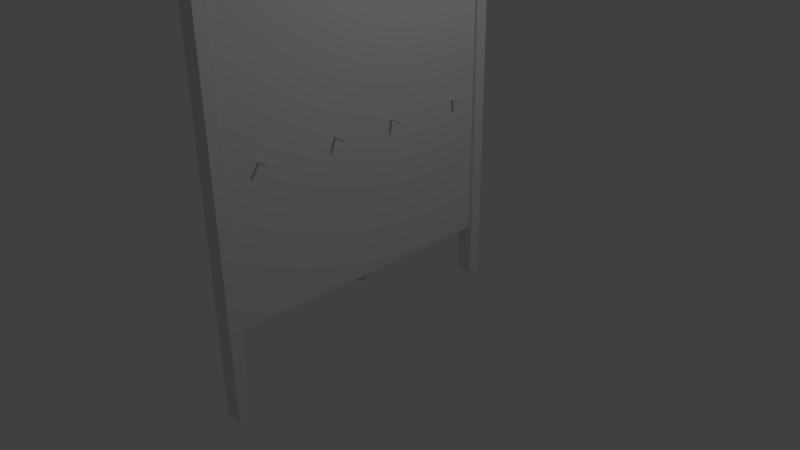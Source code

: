# Source: porte.blend  (saved by Blender 2.73.0; exported with 4.5.12 LTS)
import bpy
from mathutils import Matrix  # noqa: F401  (used for matrix-valued properties, if any)

bpy.ops.wm.read_factory_settings(use_empty=True)
scene = bpy.context.scene
scene.name = 'Scene'

# ---- collections
col_collection_1 = bpy.data.collections.new('Collection 1'); scene.collection.children.link(col_collection_1)

# ---- materials (node trees are filled in below, after node groups)
mat_poignee = bpy.data.materials.new('Poignee')
mat_poignee.alpha_threshold = 0.0
mat_poignee.use_transparent_shadow = False
mat_poignee.roughness = 0.5
mat_encadrement = bpy.data.materials.new('Encadrement')
mat_encadrement.alpha_threshold = 0.0
mat_encadrement.use_transparent_shadow = False
mat_encadrement.roughness = 0.5
mat_porte = bpy.data.materials.new('Porte')
mat_porte.alpha_threshold = 0.0
mat_porte.use_transparent_shadow = False
mat_porte.roughness = 0.5
mat_porte.line_color = (0.0, 0.0, 0.0, 1.0)

# ---- material node trees

# ---- world
world_world = bpy.data.worlds.new('World'); scene.world = world_world
world_world.color = (0.05088, 0.05088, 0.05088)
world_world.use_sun_shadow = False
world_world.sun_shadow_jitter_overblur = 0.0
world_world.cycles.sampling_method = 'MANUAL'
world_world.cycles.sample_map_resolution = 256

# ---- cameras
cam_camera = bpy.data.cameras.new('Camera')
cam_camera.clip_end = 100.0
cam_camera.lens = 35.0
cam_camera.sensor_width = 32.0
cam_camera.sensor_height = 18.0
cam_camera.ortho_scale = 7.314
cam_camera.dof.focus_distance = 0.0
cam_camera.dof.aperture_fstop = 128.0

# ---- lights
light_lamp = bpy.data.lights.new('Lamp', 'POINT')
light_lamp.transmission_factor = 0.0
light_lamp.cutoff_distance = 30.0
light_lamp.energy = 100.0
light_lamp.shadow_buffer_clip_start = 1.001
light_lamp.shadow_soft_size = 0.1
light_lamp.shadow_maximum_resolution = 0.006
light_lamp.use_absolute_resolution = True
light_lamp.cycles.use_multiple_importance_sampling = False

# ---- meshes
me_cylinder = bpy.data.meshes.new('Cylinder')
me_cylinder.from_pydata([(0.04558, 0.1292, 0.2621), (0.04558, -1.193, 0.2621), (0.04474, 0.1292, 0.2536), (0.04474, -1.193, 0.2536), (0.04225, 0.1292, 0.2454), (0.04225, -1.193, 0.2454), (0.0382, 0.1292, 0.2378), (0.0382, -1.193, 0.2378), (0.03276, 0.1292, 0.2312), (0.03276, -1.193, 0.2312), (0.02612, 0.1292, 0.2257), (0.02612, -1.193, 0.2257), (0.01855, 0.1292, 0.2217), (0.01855, -1.193, 0.2217), (0.01034, 0.1292, 0.2192), (0.01034, -1.193, 0.2192), (0.001799, 0.1292, 0.2183), (0.001799, -1.193, 0.2183), (-0.006743, 0.1292, 0.2192), (-0.006743, -1.193, 0.2192), (-0.01496, 0.1292, 0.2217), (-0.01496, -1.193, 0.2217), (-0.02253, 0.1292, 0.2257), (-0.02253, -1.193, 0.2257), (-0.02916, 0.1292, 0.2312), (-0.02916, -1.193, 0.2312), (-0.03461, 0.1292, 0.2378), (-0.03461, -1.193, 0.2378), (-0.03865, 0.1292, 0.2454), (-0.03865, -1.193, 0.2454), (-0.04114, 0.1292, 0.2536), (-0.04114, -1.193, 0.2536), (-0.04199, 0.1292, 0.2621), (-0.04199, -1.193, 0.2621), (-0.04114, 0.1292, 0.2707), (-0.04114, -1.193, 0.2707), (-0.03865, 0.1292, 0.2789), (-0.03865, -1.193, 0.2789), (-0.03461, 0.1292, 0.2865), (-0.03461, -1.193, 0.2865), (-0.02916, 0.1292, 0.2931), (-0.02916, -1.193, 0.2931), (-0.02253, 0.1292, 0.2985), (-0.02253, -1.193, 0.2985), (-0.01496, 0.1292, 0.3026), (-0.01496, -1.193, 0.3026), (-0.006743, 0.1292, 0.3051), (-0.006743, -1.193, 0.3051), (0.001799, 0.1292, 0.3059), (0.001799, -1.193, 0.3059), (0.01034, 0.1292, 0.3051), (0.01034, -1.193, 0.3051), (0.01855, 0.1292, 0.3026), (0.01855, -1.193, 0.3026), (0.02612, 0.1292, 0.2985), (0.02612, -1.193, 0.2985), (0.03276, 0.1292, 0.2931), (0.03276, -1.193, 0.2931), (0.0382, 0.1292, 0.2865), (0.0382, -1.193, 0.2865), (0.04225, 0.1292, 0.2789), (0.04225, -1.193, 0.2789), (0.04474, 0.1292, 0.2707), (0.04474, -1.193, 0.2707), (0.0, 0.01827, -0.2286), (0.0, 0.01827, 0.2286), (0.003564, 0.01792, -0.2286), (0.003564, 0.01792, 0.2286), (0.006991, 0.01688, -0.2286), (0.006991, 0.01688, 0.2286), (0.01015, 0.01519, -0.2286), (0.01015, 0.01519, 0.2286), (0.01292, 0.01292, -0.2286), (0.01292, 0.01292, 0.2286), (0.01519, 0.01015, -0.2286), (0.01519, 0.01015, 0.2286), (0.01688, 0.006991, -0.2286), (0.01688, 0.006991, 0.2286), (0.01792, 0.003564, -0.2286), (0.01792, 0.003564, 0.2286), (0.01827, 1.379e-09, -0.2286), (0.01827, 1.379e-09, 0.2286), (0.01792, -0.003564, -0.2286), (0.01792, -0.003564, 0.2286), (0.01688, -0.006991, -0.2286), (0.01688, -0.006991, 0.2286), (0.01519, -0.01015, -0.2286), (0.01519, -0.01015, 0.2286), (0.01292, -0.01292, -0.2286), (0.01292, -0.01292, 0.2286), (0.01015, -0.01519, -0.2286), (0.01015, -0.01519, 0.2286), (0.006991, -0.01688, -0.2286), (0.006991, -0.01688, 0.2286), (0.003564, -0.01792, -0.2286), (0.003564, -0.01792, 0.2286), (-5.953e-09, -0.01827, -0.2286), (-5.953e-09, -0.01827, 0.2286), (-0.003564, -0.01792, -0.2286), (-0.003564, -0.01792, 0.2286), (-0.006991, -0.01688, -0.2286), (-0.006991, -0.01688, 0.2286), (-0.01015, -0.01519, -0.2286), (-0.01015, -0.01519, 0.2286), (-0.01292, -0.01292, -0.2286), (-0.01292, -0.01292, 0.2286), (-0.01519, -0.01015, -0.2286), (-0.01519, -0.01015, 0.2286), (-0.01688, -0.006991, -0.2286), (-0.01688, -0.006991, 0.2286), (-0.01792, -0.003564, -0.2286), (-0.01792, -0.003564, 0.2286), (-0.01827, 1.764e-08, -0.2286), (-0.01827, 1.764e-08, 0.2286), (-0.01792, 0.003564, -0.2286), (-0.01792, 0.003564, 0.2286), (-0.01688, 0.006991, -0.2286), (-0.01688, 0.006991, 0.2286), (-0.01519, 0.01015, -0.2286), (-0.01519, 0.01015, 0.2286), (-0.01292, 0.01292, -0.2286), (-0.01292, 0.01292, 0.2286), (-0.01015, 0.01519, -0.2286), (-0.01015, 0.01519, 0.2286), (-0.006991, 0.01688, -0.2286), (-0.006991, 0.01688, 0.2286), (-0.003564, 0.01792, -0.2286), (-0.003564, 0.01792, 0.2286), (1.394e-07, -1.045, -0.2286), (1.394e-07, -1.045, 0.2286), (0.003564, -1.045, -0.2286), (0.003564, -1.045, 0.2286), (0.006991, -1.046, -0.2286), (0.006991, -1.046, 0.2286), (0.01015, -1.048, -0.2286), (0.01015, -1.048, 0.2286), (0.01292, -1.05, -0.2286), (0.01292, -1.05, 0.2286), (0.01519, -1.053, -0.2286), (0.01519, -1.053, 0.2286), (0.01688, -1.056, -0.2286), (0.01688, -1.056, 0.2286), (0.01792, -1.06, -0.2286), (0.01792, -1.06, 0.2286), (0.01827, -1.063, -0.2286), (0.01827, -1.063, 0.2286), (0.01792, -1.067, -0.2286), (0.01792, -1.067, 0.2286), (0.01688, -1.07, -0.2286), (0.01688, -1.07, 0.2286), (0.01519, -1.073, -0.2286), (0.01519, -1.073, 0.2286), (0.01292, -1.076, -0.2286), (0.01292, -1.076, 0.2286), (0.01015, -1.078, -0.2286), (0.01015, -1.078, 0.2286), (0.006991, -1.08, -0.2286), (0.006991, -1.08, 0.2286), (0.003564, -1.081, -0.2286), (0.003564, -1.081, 0.2286), (1.334e-07, -1.081, -0.2286), (1.334e-07, -1.081, 0.2286), (-0.003564, -1.081, -0.2286), (-0.003564, -1.081, 0.2286), (-0.006991, -1.08, -0.2286), (-0.006991, -1.08, 0.2286), (-0.01015, -1.078, -0.2286), (-0.01015, -1.078, 0.2286), (-0.01292, -1.076, -0.2286), (-0.01292, -1.076, 0.2286), (-0.01519, -1.073, -0.2286), (-0.01519, -1.073, 0.2286), (-0.01688, -1.07, -0.2286), (-0.01688, -1.07, 0.2286), (-0.01792, -1.067, -0.2286), (-0.01792, -1.067, 0.2286), (-0.01827, -1.063, -0.2286), (-0.01827, -1.063, 0.2286), (-0.01792, -1.06, -0.2286), (-0.01792, -1.06, 0.2286), (-0.01688, -1.056, -0.2286), (-0.01688, -1.056, 0.2286), (-0.01519, -1.053, -0.2286), (-0.01519, -1.053, 0.2286), (-0.01292, -1.05, -0.2286), (-0.01292, -1.05, 0.2286), (-0.01015, -1.048, -0.2286), (-0.01015, -1.048, 0.2286), (-0.006991, -1.046, -0.2286), (-0.006991, -1.046, 0.2286), (-0.003564, -1.045, -0.2286), (-0.003564, -1.045, 0.2286), (1.394e-07, -1.924, -0.2286), (1.394e-07, -1.924, 0.2286), (0.003564, -1.924, -0.2286), (0.003564, -1.924, 0.2286), (0.006991, -1.925, -0.2286), (0.006991, -1.925, 0.2286), (0.01015, -1.927, -0.2286), (0.01015, -1.927, 0.2286), (0.01292, -1.929, -0.2286), (0.01292, -1.929, 0.2286), (0.01519, -1.932, -0.2286), (0.01519, -1.932, 0.2286), (0.01688, -1.935, -0.2286), (0.01688, -1.935, 0.2286), (0.01792, -1.939, -0.2286), (0.01792, -1.939, 0.2286), (0.01827, -1.942, -0.2286), (0.01827, -1.942, 0.2286), (0.01792, -1.946, -0.2286), (0.01792, -1.946, 0.2286), (0.01688, -1.949, -0.2286), (0.01688, -1.949, 0.2286), (0.01519, -1.952, -0.2286), (0.01519, -1.952, 0.2286), (0.01292, -1.955, -0.2286), (0.01292, -1.955, 0.2286), (0.01015, -1.957, -0.2286), (0.01015, -1.957, 0.2286), (0.006991, -1.959, -0.2286), (0.006991, -1.959, 0.2286), (0.003564, -1.96, -0.2286), (0.003564, -1.96, 0.2286), (1.334e-07, -1.96, -0.2286), (1.334e-07, -1.96, 0.2286), (-0.003564, -1.96, -0.2286), (-0.003564, -1.96, 0.2286), (-0.006991, -1.959, -0.2286), (-0.006991, -1.959, 0.2286), (-0.01015, -1.957, -0.2286), (-0.01015, -1.957, 0.2286), (-0.01292, -1.955, -0.2286), (-0.01292, -1.955, 0.2286), (-0.01519, -1.952, -0.2286), (-0.01519, -1.952, 0.2286), (-0.01688, -1.949, -0.2286), (-0.01688, -1.949, 0.2286), (-0.01792, -1.946, -0.2286), (-0.01792, -1.946, 0.2286), (-0.01827, -1.942, -0.2286), (-0.01827, -1.942, 0.2286), (-0.01792, -1.939, -0.2286), (-0.01792, -1.939, 0.2286), (-0.01688, -1.935, -0.2286), (-0.01688, -1.935, 0.2286), (-0.01519, -1.932, -0.2286), (-0.01519, -1.932, 0.2286), (-0.01292, -1.929, -0.2286), (-0.01292, -1.929, 0.2286), (-0.01015, -1.927, -0.2286), (-0.01015, -1.927, 0.2286), (-0.006991, -1.925, -0.2286), (-0.006991, -1.925, 0.2286), (-0.003564, -1.924, -0.2286), (-0.003564, -1.924, 0.2286), (1.394e-07, -2.987, -0.2286), (1.394e-07, -2.987, 0.2286), (0.003564, -2.987, -0.2286), (0.003564, -2.987, 0.2286), (0.006991, -2.988, -0.2286), (0.006991, -2.988, 0.2286), (0.01015, -2.99, -0.2286), (0.01015, -2.99, 0.2286), (0.01292, -2.992, -0.2286), (0.01292, -2.992, 0.2286), (0.01519, -2.995, -0.2286), (0.01519, -2.995, 0.2286), (0.01688, -2.998, -0.2286), (0.01688, -2.998, 0.2286), (0.01792, -3.002, -0.2286), (0.01792, -3.002, 0.2286), (0.01827, -3.005, -0.2286), (0.01827, -3.005, 0.2286), (0.01792, -3.009, -0.2286), (0.01792, -3.009, 0.2286), (0.01688, -3.012, -0.2286), (0.01688, -3.012, 0.2286), (0.01519, -3.015, -0.2286), (0.01519, -3.015, 0.2286), (0.01292, -3.018, -0.2286), (0.01292, -3.018, 0.2286), (0.01015, -3.02, -0.2286), (0.01015, -3.02, 0.2286), (0.006991, -3.022, -0.2286), (0.006991, -3.022, 0.2286), (0.003564, -3.023, -0.2286), (0.003564, -3.023, 0.2286), (1.334e-07, -3.023, -0.2286), (1.334e-07, -3.023, 0.2286), (-0.003564, -3.023, -0.2286), (-0.003564, -3.023, 0.2286), (-0.006991, -3.022, -0.2286), (-0.006991, -3.022, 0.2286), (-0.01015, -3.02, -0.2286), (-0.01015, -3.02, 0.2286), (-0.01292, -3.018, -0.2286), (-0.01292, -3.018, 0.2286), (-0.01519, -3.015, -0.2286), (-0.01519, -3.015, 0.2286), (-0.01688, -3.012, -0.2286), (-0.01688, -3.012, 0.2286), (-0.01792, -3.009, -0.2286), (-0.01792, -3.009, 0.2286), (-0.01827, -3.005, -0.2286), (-0.01827, -3.005, 0.2286), (-0.01792, -3.002, -0.2286), (-0.01792, -3.002, 0.2286), (-0.01688, -2.998, -0.2286), (-0.01688, -2.998, 0.2286), (-0.01519, -2.995, -0.2286), (-0.01519, -2.995, 0.2286), (-0.01292, -2.992, -0.2286), (-0.01292, -2.992, 0.2286), (-0.01015, -2.99, -0.2286), (-0.01015, -2.99, 0.2286), (-0.006991, -2.988, -0.2286), (-0.006991, -2.988, 0.2286), (-0.003564, -2.987, -0.2286), (-0.003564, -2.987, 0.2286), (0.04558, -1.785, 0.2621), (0.04558, -3.107, 0.2621), (0.04474, -1.785, 0.2536), (0.04474, -3.107, 0.2536), (0.04225, -1.785, 0.2454), (0.04225, -3.107, 0.2454), (0.0382, -1.785, 0.2378), (0.0382, -3.107, 0.2378), (0.03276, -1.785, 0.2312), (0.03276, -3.107, 0.2312), (0.02612, -1.785, 0.2257), (0.02612, -3.107, 0.2257), (0.01855, -1.785, 0.2217), (0.01855, -3.107, 0.2217), (0.01034, -1.785, 0.2192), (0.01034, -3.107, 0.2192), (0.001799, -1.785, 0.2183), (0.001799, -3.107, 0.2183), (-0.006743, -1.785, 0.2192), (-0.006743, -3.107, 0.2192), (-0.01496, -1.785, 0.2217), (-0.01496, -3.107, 0.2217), (-0.02253, -1.785, 0.2257), (-0.02253, -3.107, 0.2257), (-0.02916, -1.785, 0.2312), (-0.02916, -3.107, 0.2312), (-0.03461, -1.785, 0.2378), (-0.03461, -3.107, 0.2378), (-0.03865, -1.785, 0.2454), (-0.03865, -3.107, 0.2454), (-0.04114, -1.785, 0.2536), (-0.04114, -3.107, 0.2536), (-0.04199, -1.785, 0.2621), (-0.04199, -3.107, 0.2621), (-0.04114, -1.785, 0.2707), (-0.04114, -3.107, 0.2707), (-0.03865, -1.785, 0.2789), (-0.03865, -3.107, 0.2789), (-0.03461, -1.785, 0.2865), (-0.03461, -3.107, 0.2865), (-0.02916, -1.785, 0.2931), (-0.02916, -3.107, 0.2931), (-0.02253, -1.785, 0.2985), (-0.02253, -3.107, 0.2985), (-0.01496, -1.785, 0.3026), (-0.01496, -3.107, 0.3026), (-0.006743, -1.785, 0.3051), (-0.006743, -3.107, 0.3051), (0.001799, -1.785, 0.3059), (0.001799, -3.107, 0.3059), (0.01034, -1.785, 0.3051), (0.01034, -3.107, 0.3051), (0.01855, -1.785, 0.3026), (0.01855, -3.107, 0.3026), (0.02612, -1.785, 0.2985), (0.02612, -3.107, 0.2985), (0.03276, -1.785, 0.2931), (0.03276, -3.107, 0.2931), (0.0382, -1.785, 0.2865), (0.0382, -3.107, 0.2865), (0.04225, -1.785, 0.2789), (0.04225, -3.107, 0.2789), (0.04474, -1.785, 0.2707), (0.04474, -3.107, 0.2707)], [], [(0, 1, 3, 2), (2, 3, 5, 4), (4, 5, 7, 6), (6, 7, 9, 8), (8, 9, 11, 10), (10, 11, 13, 12), (12, 13, 15, 14), (14, 15, 17, 16), (16, 17, 19, 18), (18, 19, 21, 20), (20, 21, 23, 22), (22, 23, 25, 24), (24, 25, 27, 26), (26, 27, 29, 28), (28, 29, 31, 30), (30, 31, 33, 32), (32, 33, 35, 34), (34, 35, 37, 36), (36, 37, 39, 38), (38, 39, 41, 40), (40, 41, 43, 42), (42, 43, 45, 44), (44, 45, 47, 46), (46, 47, 49, 48), (48, 49, 51, 50), (50, 51, 53, 52), (52, 53, 55, 54), (54, 55, 57, 56), (56, 57, 59, 58), (58, 59, 61, 60), (3, 1, 63, 61, 59, 57, 55, 53, 51, 49, 47, 45, 43, 41, 39, 37, 35, 33, 31, 29, 27, 25, 23, 21, 19, 17, 15, 13, 11, 9, 7, 5), (62, 63, 1, 0), (60, 61, 63, 62), (0, 2, 4, 6, 8, 10, 12, 14, 16, 18, 20, 22, 24, 26, 28, 30, 32, 34, 36, 38, 40, 42, 44, 46, 48, 50, 52, 54, 56, 58, 60, 62), (64, 65, 67, 66), (66, 67, 69, 68), (68, 69, 71, 70), (70, 71, 73, 72), (72, 73, 75, 74), (74, 75, 77, 76), (76, 77, 79, 78), (78, 79, 81, 80), (80, 81, 83, 82), (82, 83, 85, 84), (84, 85, 87, 86), (86, 87, 89, 88), (88, 89, 91, 90), (90, 91, 93, 92), (92, 93, 95, 94), (94, 95, 97, 96), (96, 97, 99, 98), (98, 99, 101, 100), (100, 101, 103, 102), (102, 103, 105, 104), (104, 105, 107, 106), (106, 107, 109, 108), (108, 109, 111, 110), (110, 111, 113, 112), (112, 113, 115, 114), (114, 115, 117, 116), (116, 117, 119, 118), (118, 119, 121, 120), (120, 121, 123, 122), (122, 123, 125, 124), (67, 65, 127, 125, 123, 121, 119, 117, 115, 113, 111, 109, 107, 105, 103, 101, 99, 97, 95, 93, 91, 89, 87, 85, 83, 81, 79, 77, 75, 73, 71, 69), (126, 127, 65, 64), (124, 125, 127, 126), (64, 66, 68, 70, 72, 74, 76, 78, 80, 82, 84, 86, 88, 90, 92, 94, 96, 98, 100, 102, 104, 106, 108, 110, 112, 114, 116, 118, 120, 122, 124, 126), (128, 129, 131, 130), (130, 131, 133, 132), (132, 133, 135, 134), (134, 135, 137, 136), (136, 137, 139, 138), (138, 139, 141, 140), (140, 141, 143, 142), (142, 143, 145, 144), (144, 145, 147, 146), (146, 147, 149, 148), (148, 149, 151, 150), (150, 151, 153, 152), (152, 153, 155, 154), (154, 155, 157, 156), (156, 157, 159, 158), (158, 159, 161, 160), (160, 161, 163, 162), (162, 163, 165, 164), (164, 165, 167, 166), (166, 167, 169, 168), (168, 169, 171, 170), (170, 171, 173, 172), (172, 173, 175, 174), (174, 175, 177, 176), (176, 177, 179, 178), (178, 179, 181, 180), (180, 181, 183, 182), (182, 183, 185, 184), (184, 185, 187, 186), (186, 187, 189, 188), (131, 129, 191, 189, 187, 185, 183, 181, 179, 177, 175, 173, 171, 169, 167, 165, 163, 161, 159, 157, 155, 153, 151, 149, 147, 145, 143, 141, 139, 137, 135, 133), (190, 191, 129, 128), (188, 189, 191, 190), (128, 130, 132, 134, 136, 138, 140, 142, 144, 146, 148, 150, 152, 154, 156, 158, 160, 162, 164, 166, 168, 170, 172, 174, 176, 178, 180, 182, 184, 186, 188, 190), (192, 193, 195, 194), (194, 195, 197, 196), (196, 197, 199, 198), (198, 199, 201, 200), (200, 201, 203, 202), (202, 203, 205, 204), (204, 205, 207, 206), (206, 207, 209, 208), (208, 209, 211, 210), (210, 211, 213, 212), (212, 213, 215, 214), (214, 215, 217, 216), (216, 217, 219, 218), (218, 219, 221, 220), (220, 221, 223, 222), (222, 223, 225, 224), (224, 225, 227, 226), (226, 227, 229, 228), (228, 229, 231, 230), (230, 231, 233, 232), (232, 233, 235, 234), (234, 235, 237, 236), (236, 237, 239, 238), (238, 239, 241, 240), (240, 241, 243, 242), (242, 243, 245, 244), (244, 245, 247, 246), (246, 247, 249, 248), (248, 249, 251, 250), (250, 251, 253, 252), (195, 193, 255, 253, 251, 249, 247, 245, 243, 241, 239, 237, 235, 233, 231, 229, 227, 225, 223, 221, 219, 217, 215, 213, 211, 209, 207, 205, 203, 201, 199, 197), (254, 255, 193, 192), (252, 253, 255, 254), (192, 194, 196, 198, 200, 202, 204, 206, 208, 210, 212, 214, 216, 218, 220, 222, 224, 226, 228, 230, 232, 234, 236, 238, 240, 242, 244, 246, 248, 250, 252, 254), (256, 257, 259, 258), (258, 259, 261, 260), (260, 261, 263, 262), (262, 263, 265, 264), (264, 265, 267, 266), (266, 267, 269, 268), (268, 269, 271, 270), (270, 271, 273, 272), (272, 273, 275, 274), (274, 275, 277, 276), (276, 277, 279, 278), (278, 279, 281, 280), (280, 281, 283, 282), (282, 283, 285, 284), (284, 285, 287, 286), (286, 287, 289, 288), (288, 289, 291, 290), (290, 291, 293, 292), (292, 293, 295, 294), (294, 295, 297, 296), (296, 297, 299, 298), (298, 299, 301, 300), (300, 301, 303, 302), (302, 303, 305, 304), (304, 305, 307, 306), (306, 307, 309, 308), (308, 309, 311, 310), (310, 311, 313, 312), (312, 313, 315, 314), (314, 315, 317, 316), (259, 257, 319, 317, 315, 313, 311, 309, 307, 305, 303, 301, 299, 297, 295, 293, 291, 289, 287, 285, 283, 281, 279, 277, 275, 273, 271, 269, 267, 265, 263, 261), (318, 319, 257, 256), (316, 317, 319, 318), (256, 258, 260, 262, 264, 266, 268, 270, 272, 274, 276, 278, 280, 282, 284, 286, 288, 290, 292, 294, 296, 298, 300, 302, 304, 306, 308, 310, 312, 314, 316, 318), (320, 321, 323, 322), (322, 323, 325, 324), (324, 325, 327, 326), (326, 327, 329, 328), (328, 329, 331, 330), (330, 331, 333, 332), (332, 333, 335, 334), (334, 335, 337, 336), (336, 337, 339, 338), (338, 339, 341, 340), (340, 341, 343, 342), (342, 343, 345, 344), (344, 345, 347, 346), (346, 347, 349, 348), (348, 349, 351, 350), (350, 351, 353, 352), (352, 353, 355, 354), (354, 355, 357, 356), (356, 357, 359, 358), (358, 359, 361, 360), (360, 361, 363, 362), (362, 363, 365, 364), (364, 365, 367, 366), (366, 367, 369, 368), (368, 369, 371, 370), (370, 371, 373, 372), (372, 373, 375, 374), (374, 375, 377, 376), (376, 377, 379, 378), (378, 379, 381, 380), (323, 321, 383, 381, 379, 377, 375, 373, 371, 369, 367, 365, 363, 361, 359, 357, 355, 353, 351, 349, 347, 345, 343, 341, 339, 337, 335, 333, 331, 329, 327, 325), (382, 383, 321, 320), (380, 381, 383, 382), (320, 322, 324, 326, 328, 330, 332, 334, 336, 338, 340, 342, 344, 346, 348, 350, 352, 354, 356, 358, 360, 362, 364, 366, 368, 370, 372, 374, 376, 378, 380, 382)])
_uv = me_cylinder.uv_layers.new(name='UVMap')
_uv.uv.foreach_set('vector', [0.3942, 1.0, 0.3942, 0.0, 0.4019, 0.0, 0.4019, 1.0, 0.4792, 1.0, 0.4792, 0.0, 0.4881, 0.0, 0.4881, 1.0, 0.4881, 1.0, 0.4881, 0.0, 0.4981, 0.0, 0.4981, 1.0, 0.4981, 1.0, 0.4981, 0.0, 0.5087, 0.0, 0.5087, 1.0, 0.5087, 1.0, 0.5087, 0.0, 0.5194, 0.0, 0.5194, 1.0, 0.5194, 1.0, 0.5194, 0.0, 0.53, 0.0, 0.53, 1.0, 0.53, 1.0, 0.53, 0.0, 0.5399, 0.0, 0.5399, 1.0, 0.5399, 1.0, 0.5399, 0.0, 0.5489, 0.0, 0.5489, 1.0, 0.3245, 0.0, 0.3245, 1.0, 0.3169, 1.0, 0.3169, 0.0, 0.3169, 0.0, 0.3169, 1.0, 0.308, 1.0, 0.308, 0.0, 0.308, 0.0, 0.308, 1.0, 0.298, 1.0, 0.298, 0.0, 0.298, 0.0, 0.298, 1.0, 0.2875, 1.0, 0.2875, 0.0, 0.2875, 0.0, 0.2875, 1.0, 0.2767, 1.0, 0.2767, 1.127e-08, 0.2767, 1.127e-08, 0.2767, 1.0, 0.2661, 1.0, 0.2661, 1.127e-08, 0.2661, 1.127e-08, 0.2661, 1.0, 0.2562, 1.0, 0.2562, 1.127e-08, 0.2562, 1.127e-08, 0.2562, 1.0, 0.2472, 1.0, 0.2472, 1.127e-08, 0.08494, 0.0, 0.08494, 1.0, 0.07733, 1.0, 0.07733, 1.127e-08, 0.07733, 1.127e-08, 0.07733, 1.0, 0.06837, 1.0, 0.06837, 1.127e-08, 0.06837, 1.127e-08, 0.06837, 1.0, 0.05842, 1.0, 0.05842, 1.127e-08, 0.05842, 1.127e-08, 0.05842, 1.0, 0.04786, 1.0, 0.04786, 1.127e-08, 0.04786, 1.127e-08, 0.04786, 1.0, 0.03709, 1.0, 0.03709, 0.0, 0.03709, 0.0, 0.03709, 1.0, 0.02652, 1.0, 0.02652, 0.0, 0.02652, 0.0, 0.02652, 1.0, 0.01657, 1.0, 0.01657, 0.0, 0.01657, 0.0, 0.01657, 1.0, 0.007616, 1.0, 0.007616, 0.0, 0.007616, 0.0, 0.007616, 1.0, 1.496e-07, 1.0, 0.0, 0.0, 0.3245, 1.0, 0.3245, 0.0, 0.3335, 0.0, 0.3335, 1.0, 0.3335, 1.0, 0.3335, 0.0, 0.3434, 0.0, 0.3434, 1.0, 0.3434, 1.0, 0.3434, 0.0, 0.354, 0.0, 0.354, 1.0, 0.354, 1.0, 0.354, 0.0, 0.3648, 0.0, 0.3648, 1.0, 0.3648, 1.0, 0.3648, 0.0, 0.3753, 0.0, 0.3753, 1.0, 0.7844, 0.5361, 0.7754, 0.5397, 0.7655, 0.5421, 0.7549, 0.5434, 0.7441, 0.5434, 0.7336, 0.5421, 0.7236, 0.5397, 0.7147, 0.5361, 0.7071, 0.5315, 0.7011, 0.5261, 0.697, 0.5201, 0.6949, 0.5137, 0.6949, 0.5072, 0.697, 0.5008, 0.7011, 0.4948, 0.7071, 0.4895, 0.7147, 0.4849, 0.7236, 0.4813, 0.7336, 0.4788, 0.7441, 0.4775, 0.7549, 0.4775, 0.7655, 0.4788, 0.7754, 0.4813, 0.7844, 0.4849, 0.792, 0.4895, 0.798, 0.4948, 0.8021, 0.5008, 0.8042, 0.5072, 0.8042, 0.5137, 0.8021, 0.5201, 0.798, 0.5261, 0.792, 0.5315, 0.3853, 1.0, 0.3853, 0.0, 0.3942, 0.0, 0.3942, 1.0, 0.3753, 1.0, 0.3753, 0.0, 0.3853, 0.0, 0.3853, 1.0, 0.7655, 0.4129, 0.7754, 0.4154, 0.7844, 0.419, 0.792, 0.4235, 0.798, 0.4289, 0.8021, 0.4349, 0.8042, 0.4413, 0.8042, 0.4478, 0.8021, 0.4542, 0.798, 0.4602, 0.792, 0.4656, 0.7844, 0.4701, 0.7754, 0.4738, 0.7655, 0.4762, 0.7549, 0.4775, 0.7441, 0.4775, 0.7336, 0.4762, 0.7236, 0.4738, 0.7147, 0.4701, 0.7071, 0.4656, 0.7011, 0.4602, 0.697, 0.4542, 0.6949, 0.4478, 0.6949, 0.4413, 0.697, 0.4349, 0.7011, 0.4289, 0.7071, 0.4235, 0.7147, 0.419, 0.7236, 0.4154, 0.7336, 0.4129, 0.7441, 0.4116, 0.7549, 0.4116, 0.9045, 1.127e-08, 0.9045, 0.3457, 0.9001, 0.3457, 0.9001, 1.127e-08, 0.9001, 1.127e-08, 0.9001, 0.3457, 0.8957, 0.3457, 0.8957, 1.127e-08, 0.8957, 1.127e-08, 0.8957, 0.3457, 0.8918, 0.3457, 0.8918, 1.127e-08, 0.8918, 1.127e-08, 0.8918, 0.3457, 0.8883, 0.3457, 0.8883, 0.0, 0.8883, 0.0, 0.8883, 0.3457, 0.8855, 0.3457, 0.8855, 1.127e-08, 0.9745, 0.2702, 0.9745, 0.5374, 0.9706, 0.5366, 0.9706, 0.2694, 0.9706, 0.2694, 0.9706, 0.5366, 0.9663, 0.5361, 0.9663, 0.2689, 0.9663, 0.2689, 0.9663, 0.5361, 0.9618, 0.5359, 0.9618, 0.2687, 0.9618, 0.2687, 0.9618, 0.5359, 0.9573, 0.5361, 0.9573, 0.2689, 0.9573, 0.2689, 0.9573, 0.5361, 0.953, 0.5366, 0.953, 0.2694, 0.953, 0.2694, 0.953, 0.5366, 0.9491, 0.5374, 0.9491, 0.2702, 0.733, 0.3457, 0.733, 0.0, 0.7358, 0.0, 0.7358, 0.3457, 0.7358, 0.3457, 0.7358, 0.0, 0.7393, 0.0, 0.7393, 0.3457, 0.7393, 0.3457, 0.7393, 0.0, 0.7433, 0.0, 0.7433, 0.3457, 0.7433, 0.3457, 0.7433, 0.0, 0.7476, 0.0, 0.7476, 0.3457, 0.7476, 0.3457, 0.7476, 0.0, 0.752, 1.127e-08, 0.752, 0.3457, 0.752, 0.3457, 0.752, 1.127e-08, 0.7565, 0.0, 0.7565, 0.3457, 0.7565, 0.3457, 0.7565, 0.0, 0.7608, 0.0, 0.7608, 0.3457, 0.7608, 0.3457, 0.7608, 0.0, 0.7648, 0.0, 0.7648, 0.3457, 0.7648, 0.3457, 0.7648, 0.0, 0.7682, 1.127e-08, 0.7682, 0.3457, 0.7682, 0.3457, 0.7682, 1.127e-08, 0.7711, 1.127e-08, 0.7711, 0.3457, 1.0, 1.127e-08, 1.0, 0.2672, 0.996, 0.268, 0.996, 0.0008099, 0.996, 0.0008099, 0.996, 0.268, 0.9917, 0.2685, 0.9917, 0.001309, 0.9917, 0.001309, 0.9917, 0.2685, 0.9873, 0.2687, 0.9873, 0.001477, 0.9873, 0.001477, 0.9873, 0.2687, 0.9828, 0.2685, 0.9828, 0.001309, 0.9828, 0.001309, 0.9828, 0.2685, 0.9785, 0.268, 0.9785, 0.0008099, 0.9785, 0.0008099, 0.9785, 0.268, 0.9745, 0.2672, 0.9745, 0.0, 0.9236, 0.0, 0.9236, 0.3457, 0.9207, 0.3457, 0.9207, 0.0, 0.9207, 0.0, 0.9207, 0.3457, 0.9173, 0.3457, 0.9173, 0.0, 0.9173, 0.0, 0.9173, 0.3457, 0.9133, 0.3457, 0.9133, 1.127e-08, 0.8555, 0.4117, 0.859, 0.4116, 0.8624, 0.412, 0.8656, 0.413, 0.8685, 0.4144, 0.8709, 0.4162, 0.8729, 0.4184, 0.8742, 0.4209, 0.8749, 0.4235, 0.8749, 0.4262, 0.8742, 0.4289, 0.8729, 0.4314, 0.8709, 0.4337, 0.8685, 0.4357, 0.8656, 0.4373, 0.8624, 0.4384, 0.859, 0.439, 0.8555, 0.4392, 0.8521, 0.4387, 0.8488, 0.4378, 0.846, 0.4364, 0.8435, 0.4345, 0.8416, 0.4324, 0.8402, 0.4299, 0.8395, 0.4273, 0.8395, 0.4246, 0.8402, 0.4219, 0.8416, 0.4194, 0.8435, 0.4171, 0.846, 0.4151, 0.8488, 0.4135, 0.8521, 0.4123, 0.909, 1.127e-08, 0.909, 0.3457, 0.9045, 0.3457, 0.9045, 1.127e-08, 0.9133, 1.127e-08, 0.9133, 0.3457, 0.909, 0.3457, 0.909, 1.127e-08, 0.859, 0.4392, 0.8624, 0.4396, 0.8656, 0.4405, 0.8685, 0.4419, 0.8709, 0.4438, 0.8729, 0.4459, 0.8742, 0.4484, 0.8749, 0.451, 0.8749, 0.4537, 0.8742, 0.4564, 0.8729, 0.4589, 0.8709, 0.4613, 0.8685, 0.4632, 0.8656, 0.4648, 0.8624, 0.466, 0.859, 0.4666, 0.8555, 0.4667, 0.8521, 0.4663, 0.8488, 0.4653, 0.846, 0.4639, 0.8435, 0.4621, 0.8416, 0.4599, 0.8402, 0.4575, 0.8395, 0.4548, 0.8395, 0.4521, 0.8402, 0.4494, 0.8416, 0.4469, 0.8435, 0.4446, 0.846, 0.4426, 0.8488, 0.441, 0.8521, 0.4399, 0.8555, 0.4393, 0.7902, 0.3457, 0.7902, 2.254e-08, 0.7946, 2.254e-08, 0.7946, 0.3457, 0.7946, 0.3457, 0.7946, 2.254e-08, 0.7989, 0.0, 0.7989, 0.3457, 0.7989, 0.3457, 0.7989, 0.0, 0.8029, 2.254e-08, 0.8029, 0.3457, 0.8029, 0.3457, 0.8029, 2.254e-08, 0.8064, 2.254e-08, 0.8064, 0.3457, 0.8064, 0.3457, 0.8064, 2.254e-08, 0.8092, 4.508e-08, 0.8092, 0.3457, 1.0, 0.2702, 1.0, 0.5374, 0.996, 0.5366, 0.996, 0.2694, 0.996, 0.2694, 0.996, 0.5366, 0.9917, 0.5361, 0.9917, 0.2689, 0.9917, 0.2689, 0.9917, 0.5361, 0.9873, 0.5359, 0.9873, 0.2687, 0.9873, 0.2687, 0.9873, 0.5359, 0.9828, 0.5361, 0.9828, 0.2689, 0.9828, 0.2689, 0.9828, 0.5361, 0.9785, 0.5366, 0.9785, 0.2694, 0.9785, 0.2694, 0.9785, 0.5366, 0.9745, 0.5374, 0.9745, 0.2702, 0.6186, 0.3457, 0.6186, 2.254e-08, 0.6215, 0.0, 0.6215, 0.3457, 0.6215, 0.3457, 0.6215, 0.0, 0.6249, 2.254e-08, 0.6249, 0.3457, 0.6249, 0.3457, 0.6249, 2.254e-08, 0.6289, 2.254e-08, 0.6289, 0.3457, 0.6289, 0.3457, 0.6289, 2.254e-08, 0.6332, 2.254e-08, 0.6332, 0.3457, 0.6332, 0.3457, 0.6332, 2.254e-08, 0.6377, 0.0, 0.6377, 0.3457, 0.6377, 0.3457, 0.6377, 0.0, 0.6421, 2.254e-08, 0.6421, 0.3457, 0.6421, 0.3457, 0.6421, 2.254e-08, 0.6464, 2.254e-08, 0.6464, 0.3457, 0.6464, 0.3457, 0.6464, 2.254e-08, 0.6504, 2.254e-08, 0.6504, 0.3457, 0.6504, 0.3457, 0.6504, 2.254e-08, 0.6539, 0.0, 0.6539, 0.3457, 0.6539, 0.3457, 0.6539, 0.0, 0.6567, 2.254e-08, 0.6567, 0.3457, 0.6441, 0.3457, 0.6441, 0.6129, 0.6401, 0.6137, 0.6401, 0.3465, 0.6401, 0.3465, 0.6401, 0.6137, 0.6358, 0.6142, 0.6358, 0.347, 0.6358, 0.347, 0.6358, 0.6142, 0.6313, 0.6144, 0.6313, 0.3472, 0.6313, 0.3472, 0.6313, 0.6144, 0.6269, 0.6142, 0.6269, 0.347, 0.6269, 0.347, 0.6269, 0.6142, 0.6226, 0.6137, 0.6226, 0.3465, 0.6226, 0.3465, 0.6226, 0.6137, 0.6186, 0.6129, 0.6186, 0.3457, 0.7711, 0.3457, 0.7711, 4.508e-08, 0.7739, 2.254e-08, 0.7739, 0.3457, 0.7739, 0.3457, 0.7739, 2.254e-08, 0.7774, 2.254e-08, 0.7774, 0.3457, 0.7774, 0.3457, 0.7774, 2.254e-08, 0.7814, 2.254e-08, 0.7814, 0.3457, 0.8624, 0.4938, 0.859, 0.4943, 0.8555, 0.4941, 0.8521, 0.4935, 0.8488, 0.4924, 0.846, 0.4908, 0.8435, 0.4888, 0.8416, 0.4865, 0.8402, 0.484, 0.8395, 0.4813, 0.8395, 0.4786, 0.8402, 0.476, 0.8416, 0.4735, 0.8435, 0.4713, 0.846, 0.4695, 0.8488, 0.4681, 0.8521, 0.4671, 0.8555, 0.4667, 0.859, 0.4668, 0.8624, 0.4674, 0.8656, 0.4686, 0.8685, 0.4702, 0.8709, 0.4722, 0.8729, 0.4745, 0.8742, 0.477, 0.8749, 0.4797, 0.8749, 0.4824, 0.8742, 0.485, 0.8729, 0.4875, 0.8709, 0.4896, 0.8685, 0.4915, 0.8656, 0.4929, 0.7857, 0.3457, 0.7857, 2.254e-08, 0.7902, 2.254e-08, 0.7902, 0.3457, 0.7814, 0.3457, 0.7814, 2.254e-08, 0.7857, 2.254e-08, 0.7857, 0.3457, 0.8201, 0.5051, 0.8167, 0.5046, 0.8135, 0.5037, 0.8106, 0.5023, 0.8082, 0.5004, 0.8062, 0.4983, 0.8049, 0.4958, 0.8042, 0.4932, 0.8042, 0.4905, 0.8049, 0.4878, 0.8062, 0.4853, 0.8082, 0.483, 0.8106, 0.481, 0.8135, 0.4794, 0.8167, 0.4782, 0.8201, 0.4776, 0.8236, 0.4775, 0.827, 0.4779, 0.8302, 0.4789, 0.8331, 0.4803, 0.8356, 0.4821, 0.8375, 0.4843, 0.8389, 0.4868, 0.8395, 0.4894, 0.8395, 0.4921, 0.8389, 0.4948, 0.8375, 0.4973, 0.8356, 0.4996, 0.8331, 0.5016, 0.8302, 0.5032, 0.827, 0.5043, 0.8236, 0.5049, 0.8664, 0.0, 0.8664, 0.3457, 0.8619, 0.3457, 0.8619, 9.015e-08, 0.8619, 9.015e-08, 0.8619, 0.3457, 0.8576, 0.3457, 0.8576, 9.015e-08, 0.8576, 9.015e-08, 0.8576, 0.3457, 0.8537, 0.3457, 0.8537, 9.015e-08, 0.8537, 9.015e-08, 0.8537, 0.3457, 0.8502, 0.3457, 0.8502, 4.508e-08, 0.8502, 4.508e-08, 0.8502, 0.3457, 0.8473, 0.3457, 0.8473, 1.352e-07, 0.9491, 0.2702, 0.9491, 0.5374, 0.9451, 0.5366, 0.9451, 0.2694, 0.9451, 0.2694, 0.9451, 0.5366, 0.9408, 0.5361, 0.9408, 0.2689, 0.9408, 0.2689, 0.9408, 0.5361, 0.9363, 0.5359, 0.9363, 0.2687, 0.9363, 0.2687, 0.9363, 0.5359, 0.9318, 0.5361, 0.9318, 0.2689, 0.9318, 0.2689, 0.9318, 0.5361, 0.9275, 0.5366, 0.9275, 0.2694, 0.9275, 0.2694, 0.9275, 0.5366, 0.9236, 0.5374, 0.9236, 0.2702, 0.6949, 0.3457, 0.6949, 0.0, 0.6977, 9.015e-08, 0.6977, 0.3457, 0.6977, 0.3457, 0.6977, 9.015e-08, 0.7012, 9.015e-08, 0.7012, 0.3457, 0.7012, 0.3457, 0.7012, 9.015e-08, 0.7051, 9.015e-08, 0.7051, 0.3457, 0.7051, 0.3457, 0.7051, 9.015e-08, 0.7094, 9.015e-08, 0.7094, 0.3457, 0.7094, 0.3457, 0.7094, 9.015e-08, 0.7139, 0.0, 0.7139, 0.3457, 0.7139, 0.3457, 0.7139, 0.0, 0.7184, 9.015e-08, 0.7184, 0.3457, 0.7184, 0.3457, 0.7184, 9.015e-08, 0.7227, 9.015e-08, 0.7227, 0.3457, 0.7227, 0.3457, 0.7227, 9.015e-08, 0.7267, 9.015e-08, 0.7267, 0.3457, 0.7267, 0.3457, 0.7267, 9.015e-08, 0.7301, 9.015e-08, 0.7301, 0.3457, 0.7301, 0.3457, 0.7301, 9.015e-08, 0.733, 0.0, 0.733, 0.3457, 0.9745, 1.127e-08, 0.9745, 0.2672, 0.9706, 0.268, 0.9706, 0.0008099, 0.9706, 0.0008099, 0.9706, 0.268, 0.9663, 0.2685, 0.9663, 0.001309, 0.9663, 0.001309, 0.9663, 0.2685, 0.9618, 0.2687, 0.9618, 0.001477, 0.9618, 0.001477, 0.9618, 0.2687, 0.9573, 0.2685, 0.9573, 0.001309, 0.9573, 0.001309, 0.9573, 0.2685, 0.953, 0.268, 0.953, 0.0008099, 0.953, 0.0008099, 0.953, 0.268, 0.9491, 0.2672, 0.9491, 0.0, 0.8855, 1.352e-07, 0.8855, 0.3457, 0.8826, 0.3457, 0.8826, 4.508e-08, 0.8826, 4.508e-08, 0.8826, 0.3457, 0.8791, 0.3457, 0.8791, 9.015e-08, 0.8791, 9.015e-08, 0.8791, 0.3457, 0.8752, 0.3457, 0.8752, 9.015e-08, 0.8555, 0.4944, 0.859, 0.4943, 0.8624, 0.4947, 0.8656, 0.4956, 0.8685, 0.497, 0.8709, 0.4989, 0.8729, 0.5011, 0.8742, 0.5035, 0.8749, 0.5061, 0.8749, 0.5088, 0.8742, 0.5115, 0.8729, 0.5141, 0.8709, 0.5164, 0.8685, 0.5183, 0.8656, 0.5199, 0.8624, 0.5211, 0.859, 0.5217, 0.8555, 0.5218, 0.8521, 0.5214, 0.8488, 0.5204, 0.846, 0.519, 0.8435, 0.5172, 0.8416, 0.515, 0.8402, 0.5126, 0.8395, 0.5099, 0.8395, 0.5072, 0.8402, 0.5045, 0.8416, 0.502, 0.8435, 0.4997, 0.846, 0.4977, 0.8488, 0.4961, 0.8521, 0.495, 0.8709, 4.508e-08, 0.8709, 0.3457, 0.8664, 0.3457, 0.8664, 0.0, 0.8752, 9.015e-08, 0.8752, 0.3457, 0.8709, 0.3457, 0.8709, 4.508e-08, 0.8236, 0.5326, 0.8201, 0.5325, 0.8167, 0.5319, 0.8135, 0.5307, 0.8106, 0.5291, 0.8082, 0.5272, 0.8062, 0.5249, 0.8049, 0.5223, 0.8042, 0.5196, 0.8042, 0.5169, 0.8049, 0.5143, 0.8062, 0.5119, 0.8082, 0.5097, 0.8106, 0.5078, 0.8135, 0.5064, 0.8167, 0.5055, 0.8201, 0.5051, 0.8236, 0.5052, 0.827, 0.5058, 0.8302, 0.5069, 0.8331, 0.5085, 0.8356, 0.5105, 0.8375, 0.5128, 0.8389, 0.5153, 0.8395, 0.518, 0.8395, 0.5207, 0.8389, 0.5234, 0.8375, 0.5258, 0.8356, 0.528, 0.8331, 0.5298, 0.8302, 0.5312, 0.827, 0.5322, 0.8283, 9.015e-08, 0.8283, 0.3457, 0.8238, 0.3457, 0.8238, 9.015e-08, 0.8238, 9.015e-08, 0.8238, 0.3457, 0.8195, 0.3457, 0.8195, 0.0, 0.8195, 0.0, 0.8195, 0.3457, 0.8155, 0.3457, 0.8155, 1.803e-07, 0.8155, 1.803e-07, 0.8155, 0.3457, 0.8121, 0.3457, 0.8121, 1.803e-07, 0.8121, 1.803e-07, 0.8121, 0.3457, 0.8092, 0.3457, 0.8092, 9.015e-08, 0.9491, 0.001477, 0.9491, 0.2687, 0.9451, 0.2679, 0.9451, 0.0006671, 0.9451, 0.0006671, 0.9451, 0.2679, 0.9408, 0.2674, 0.9408, 0.0001684, 0.9408, 0.0001684, 0.9408, 0.2674, 0.9363, 0.2672, 0.9363, 0.0, 0.9363, 0.0, 0.9363, 0.2672, 0.9318, 0.2674, 0.9318, 0.0001684, 0.9318, 0.0001684, 0.9318, 0.2674, 0.9275, 0.2679, 0.9275, 0.0006671, 0.9275, 0.0006671, 0.9275, 0.2679, 0.9236, 0.2687, 0.9236, 0.001477, 0.6567, 0.3457, 0.6567, 9.015e-08, 0.6596, 0.0, 0.6596, 0.3457, 0.6596, 0.3457, 0.6596, 0.0, 0.6631, 0.0, 0.6631, 0.3457, 0.6631, 0.3457, 0.6631, 0.0, 0.667, 0.0, 0.667, 0.3457, 0.667, 0.3457, 0.667, 0.0, 0.6713, 9.015e-08, 0.6713, 0.3457, 0.6713, 0.3457, 0.6713, 9.015e-08, 0.6758, 9.015e-08, 0.6758, 0.3457, 0.6758, 0.3457, 0.6758, 9.015e-08, 0.6803, 9.015e-08, 0.6803, 0.3457, 0.6803, 0.3457, 0.6803, 9.015e-08, 0.6846, 0.0, 0.6846, 0.3457, 0.6846, 0.3457, 0.6846, 0.0, 0.6885, 0.0, 0.6885, 0.3457, 0.6885, 0.3457, 0.6885, 0.0, 0.692, 0.0, 0.692, 0.3457, 0.692, 0.3457, 0.692, 0.0, 0.6949, 9.015e-08, 0.6949, 0.3457, 0.6694, 0.6144, 0.6694, 0.3472, 0.6733, 0.3464, 0.6733, 0.6136, 0.6733, 0.6136, 0.6733, 0.3464, 0.6776, 0.3459, 0.6776, 0.6131, 0.6776, 0.6131, 0.6776, 0.3459, 0.6821, 0.3457, 0.6821, 0.6129, 0.6821, 0.6129, 0.6821, 0.3457, 0.6866, 0.3459, 0.6866, 0.6131, 0.6866, 0.6131, 0.6866, 0.3459, 0.6909, 0.3464, 0.6909, 0.6136, 0.6909, 0.6136, 0.6909, 0.3464, 0.6949, 0.3472, 0.6949, 0.6144, 0.8473, 9.015e-08, 0.8473, 0.3457, 0.8445, 0.3457, 0.8445, 1.803e-07, 0.8445, 1.803e-07, 0.8445, 0.3457, 0.841, 0.3457, 0.841, 1.803e-07, 0.841, 1.803e-07, 0.841, 0.3457, 0.8371, 0.3457, 0.8371, 0.0, 0.827, 0.4387, 0.8236, 0.4392, 0.8201, 0.439, 0.8167, 0.4384, 0.8135, 0.4373, 0.8106, 0.4357, 0.8082, 0.4337, 0.8062, 0.4314, 0.8049, 0.4289, 0.8042, 0.4262, 0.8042, 0.4235, 0.8049, 0.4209, 0.8062, 0.4184, 0.8082, 0.4162, 0.8106, 0.4144, 0.8135, 0.413, 0.8167, 0.412, 0.8201, 0.4116, 0.8236, 0.4117, 0.827, 0.4123, 0.8302, 0.4135, 0.8331, 0.4151, 0.8356, 0.4171, 0.8375, 0.4194, 0.8389, 0.4219, 0.8395, 0.4246, 0.8395, 0.4273, 0.8389, 0.4299, 0.8375, 0.4324, 0.8356, 0.4345, 0.8331, 0.4364, 0.8302, 0.4378, 0.8328, 9.015e-08, 0.8328, 0.3457, 0.8283, 0.3457, 0.8283, 9.015e-08, 0.8371, 0.0, 0.8371, 0.3457, 0.8328, 0.3457, 0.8328, 9.015e-08, 0.8236, 0.4392, 0.827, 0.4396, 0.8302, 0.4405, 0.8331, 0.4419, 0.8356, 0.4438, 0.8375, 0.4459, 0.8389, 0.4484, 0.8395, 0.451, 0.8395, 0.4537, 0.8389, 0.4564, 0.8375, 0.4589, 0.8356, 0.4613, 0.8331, 0.4632, 0.8302, 0.4648, 0.827, 0.466, 0.8236, 0.4666, 0.8201, 0.4667, 0.8167, 0.4663, 0.8135, 0.4653, 0.8106, 0.4639, 0.8082, 0.4621, 0.8062, 0.4599, 0.8049, 0.4575, 0.8042, 0.4548, 0.8042, 0.4521, 0.8049, 0.4494, 0.8062, 0.4469, 0.8082, 0.4446, 0.8106, 0.4426, 0.8135, 0.441, 0.8167, 0.4399, 0.8201, 0.4393, 0.4716, 1.0, 0.4716, 0.0, 0.4792, 0.0, 0.4792, 1.0, 0.5489, 1.0, 0.5489, 0.0, 0.5579, 0.0, 0.5579, 1.0, 0.5579, 1.0, 0.5579, 0.0, 0.5678, 0.0, 0.5678, 1.0, 0.5678, 1.0, 0.5678, 0.0, 0.5784, 0.0, 0.5784, 1.0, 0.5784, 1.0, 0.5784, 0.0, 0.5891, 0.0, 0.5891, 1.0, 0.5891, 1.0, 0.5891, 0.0, 0.5997, 0.0, 0.5997, 1.0, 0.5997, 1.0, 0.5997, 0.0, 0.6097, 0.0, 0.6097, 1.0, 0.6097, 1.0, 0.6097, 0.0, 0.6186, 0.0, 0.6186, 1.0, 0.1699, 1.0, 0.1699, 0.0, 0.1775, 0.0, 0.1775, 1.0, 0.1775, 1.0, 0.1775, 0.0, 0.1865, 0.0, 0.1865, 1.0, 0.1865, 1.0, 0.1865, 0.0, 0.1964, 0.0, 0.1964, 1.0, 0.1964, 1.0, 0.1964, 0.0, 0.207, 0.0, 0.207, 1.0, 0.207, 1.0, 0.207, 0.0, 0.2177, 0.0, 0.2177, 1.0, 0.2177, 1.0, 0.2177, 0.0, 0.2283, 0.0, 0.2283, 1.0, 0.2283, 1.0, 0.2283, 0.0, 0.2383, 0.0, 0.2383, 1.0, 0.2383, 1.0, 0.2383, 0.0, 0.2472, 0.0, 0.2472, 1.0, 0.1699, 0.0, 0.1699, 1.0, 0.1623, 1.0, 0.1623, 0.0, 0.1623, 0.0, 0.1623, 1.0, 0.1533, 1.0, 0.1533, 0.0, 0.1533, 0.0, 0.1533, 1.0, 0.1434, 1.0, 0.1434, 0.0, 0.1434, 0.0, 0.1434, 1.0, 0.1328, 1.0, 0.1328, 0.0, 0.1328, 0.0, 0.1328, 1.0, 0.122, 1.0, 0.122, 0.0, 0.122, 0.0, 0.122, 1.0, 0.1115, 1.0, 0.1115, 0.0, 0.1115, 0.0, 0.1115, 1.0, 0.1015, 1.0, 0.1015, 0.0, 0.1015, 0.0, 0.1015, 1.0, 0.09256, 1.0, 0.09256, 0.0, 0.09256, 0.0, 0.09256, 1.0, 0.08494, 1.0, 0.08494, 0.0, 0.4019, 1.0, 0.4019, 0.0, 0.4108, 0.0, 0.4108, 1.0, 0.4108, 1.0, 0.4108, 0.0, 0.4208, 0.0, 0.4208, 1.0, 0.4208, 1.0, 0.4208, 0.0, 0.4313, 0.0, 0.4313, 1.0, 0.4313, 1.0, 0.4313, 0.0, 0.4421, 0.0, 0.4421, 1.0, 0.4421, 1.0, 0.4421, 0.0, 0.4527, 0.0, 0.4527, 1.0, 0.8164, 0.3997, 0.8104, 0.3943, 0.8063, 0.3883, 0.8042, 0.3819, 0.8042, 0.3754, 0.8063, 0.369, 0.8104, 0.363, 0.8164, 0.3576, 0.824, 0.3531, 0.833, 0.3494, 0.8429, 0.347, 0.8535, 0.3457, 0.8643, 0.3457, 0.8748, 0.347, 0.8848, 0.3494, 0.8937, 0.3531, 0.9014, 0.3576, 0.9073, 0.363, 0.9115, 0.369, 0.9136, 0.3754, 0.9136, 0.3819, 0.9115, 0.3883, 0.9073, 0.3943, 0.9014, 0.3997, 0.8937, 0.4042, 0.8848, 0.4079, 0.8748, 0.4103, 0.8643, 0.4116, 0.8535, 0.4116, 0.8429, 0.4103, 0.833, 0.4079, 0.824, 0.4042, 0.4626, 1.0, 0.4626, 0.0, 0.4716, 0.0, 0.4716, 1.0, 0.4527, 1.0, 0.4527, 0.0, 0.4626, 0.0, 0.4626, 1.0, 0.7011, 0.363, 0.7071, 0.3576, 0.7147, 0.3531, 0.7236, 0.3494, 0.7336, 0.347, 0.7441, 0.3457, 0.7549, 0.3457, 0.7655, 0.347, 0.7754, 0.3494, 0.7844, 0.3531, 0.792, 0.3576, 0.798, 0.363, 0.8021, 0.369, 0.8042, 0.3754, 0.8042, 0.3819, 0.8021, 0.3883, 0.798, 0.3943, 0.792, 0.3997, 0.7844, 0.4042, 0.7754, 0.4079, 0.7655, 0.4103, 0.7549, 0.4116, 0.7441, 0.4116, 0.7336, 0.4103, 0.7236, 0.4079, 0.7147, 0.4042, 0.7071, 0.3997, 0.7011, 0.3943, 0.697, 0.3883, 0.6949, 0.3819, 0.6949, 0.3754, 0.697, 0.369])
me_cylinder.materials.append(mat_poignee)
me_cylinder.use_remesh_preserve_volume = False
me_cylinder.use_remesh_preserve_attributes = False
me_cylinder.use_mirror_vertex_groups = False
me_cylinder.update()
me_cube_001 = bpy.data.meshes.new('Cube.001')
me_cube_001.from_pydata([(0.2009, 2.064, 2.192), (0.2009, 1.894, 2.192), (-0.03587, 1.894, 2.192), (-0.03587, 2.064, 2.192), (0.2009, 2.064, -2.728), (0.2009, 1.894, -2.728), (-0.03587, 1.894, -2.728), (-0.03587, 2.064, -2.728), (0.2009, 2.064, 2.06), (0.2009, 1.894, 2.06), (-0.03587, 1.894, 2.06), (-0.03587, 2.064, 2.06), (0.2009, -2.113, 2.192), (-0.03587, -2.113, 2.192), (0.2009, -2.113, 2.06), (-0.03587, -2.113, 2.06), (0.2009, -1.947, 2.06), (-0.03587, -1.947, 2.06), (-0.03587, -1.947, 2.192), (0.2009, -1.947, 2.192), (0.2009, -2.113, -3.199), (-0.03587, -2.113, -3.199), (0.2009, -1.947, -3.199), (-0.03587, -1.947, -3.199), (-0.01329, 0.0455, -2.145), (-0.01329, -0.0455, -2.145), (0.0497, -0.0455, -2.145), (0.0497, 0.0455, -2.145), (-0.01329, 0.0455, 2.145), (-0.01329, -0.0455, 2.145), (0.0315, -0.0455, 2.145), (0.0315, 0.0455, 2.145)], [], [(8, 9, 1, 0), (16, 17, 23, 22), (10, 11, 3, 2), (11, 8, 0, 3), (0, 1, 2, 3), (7, 6, 5, 4), (7, 4, 8, 11), (6, 7, 11, 10), (5, 6, 10, 9), (4, 5, 9, 8), (14, 15, 13, 12), (18, 19, 12, 13), (17, 18, 13, 15), (19, 16, 14, 12), (1, 9, 16, 19), (10, 2, 18, 17), (2, 1, 19, 18), (9, 10, 17, 16), (22, 23, 21, 20), (14, 16, 22, 20), (17, 15, 21, 23), (15, 14, 20, 21), (28, 29, 25, 24), (29, 30, 26, 25), (30, 31, 27, 26), (31, 28, 24, 27), (24, 25, 26, 27), (31, 30, 29, 28)])
_uv = me_cube_001.uv_layers.new(name='UVMap')
_uv.uv.foreach_set('vector', [0.4461, 0.01454, 0.428, 0.01454, 0.428, 0.0, 0.4461, 0.0, 0.9174, 0.0, 0.9427, 0.0, 0.9427, 0.5779, 0.9174, 0.5779, 0.874, 0.5779, 0.8921, 0.5779, 0.8921, 0.5925, 0.874, 0.5925, 0.968, 0.01454, 0.9427, 0.01454, 0.9427, 0.0, 0.968, 0.0, 0.9427, 0.9995, 0.9427, 0.9809, 0.968, 0.9809, 0.968, 0.9995, 0.0, 0.5925, 0.01809, 0.5925, 0.01809, 0.6185, 0.0, 0.6185, 0.968, 0.5406, 0.9427, 0.5406, 0.9427, 0.01454, 0.968, 0.01454, 0.874, 0.05183, 0.8921, 0.05183, 0.8921, 0.5779, 0.874, 0.5779, 0.9933, 0.5261, 0.968, 0.5261, 0.968, 0.0, 0.9933, 0.0, 0.4461, 0.5406, 0.428, 0.5406, 0.428, 0.01454, 0.4461, 0.01454, 0.9174, 0.01454, 0.8921, 0.01454, 0.8921, 0.0, 0.9174, 0.0, 0.968, 0.5588, 0.9427, 0.5588, 0.9427, 0.5406, 0.968, 0.5406, 0.4638, 0.5779, 0.4638, 0.5925, 0.4461, 0.5925, 0.4461, 0.5779, 0.0177, 1.048e-07, 0.0177, 0.01454, 0.0, 0.01454, 0.0, 1.048e-07, 0.428, 0.0, 0.428, 0.01454, 0.0177, 0.01454, 0.0177, 1.048e-07, 0.874, 0.5779, 0.874, 0.5925, 0.4638, 0.5925, 0.4638, 0.5779, 0.968, 0.9809, 0.9427, 0.9809, 0.9427, 0.5588, 0.968, 0.5588, 0.9427, 1.0, 0.9174, 1.0, 0.9174, 0.5779, 0.9427, 0.5779, 0.01809, 0.6185, 0.01809, 0.5925, 0.0358, 0.5925, 0.0358, 0.6185, 0.0, 0.01454, 0.0177, 0.01454, 0.0177, 0.5925, 1.019e-07, 0.5925, 0.4638, 0.5779, 0.4461, 0.5779, 0.4461, 0.0, 0.4638, 0.0, 0.8921, 0.01454, 0.9174, 0.01454, 0.9174, 0.5925, 0.8921, 0.5925, 0.9874, 0.9974, 0.9777, 0.9974, 0.9777, 0.5261, 0.9874, 0.5261, 0.9933, 0.0, 1.0, 0.0, 1.0, 0.4713, 0.9933, 0.4713, 0.968, 0.5261, 0.9777, 0.5261, 0.9777, 0.9974, 0.968, 0.9974, 0.9874, 0.5261, 0.9941, 0.5261, 0.9941, 0.9974, 0.9874, 0.9974, 0.0358, 0.6025, 0.0358, 0.5925, 0.04252, 0.5925, 0.04252, 0.6025, 0.04925, 0.5925, 0.04925, 0.6025, 0.04252, 0.6025, 0.04252, 0.5925])
me_cube_001.materials.append(mat_encadrement)
me_cube_001.use_remesh_preserve_volume = False
me_cube_001.use_remesh_preserve_attributes = False
me_cube_001.use_mirror_vertex_groups = False
me_cube_001.update()
me_cube = bpy.data.meshes.new('Cube')
me_cube.from_pydata([(-0.07483, 1.926, -2.031), (-0.07483, -1.926, -2.031), (0.07483, -1.926, -2.031), (0.07483, 1.926, -2.031), (-0.07483, 1.926, 2.031), (-0.07483, -1.926, 2.031), (0.07483, -1.926, 2.031), (0.07483, 1.926, 2.031)], [], [(0, 1, 2, 3), (4, 7, 6, 5), (0, 4, 5, 1), (1, 5, 6, 2), (2, 6, 7, 3), (4, 0, 3, 7)])
_uv = me_cube.uv_layers.new(name='UVMap')
_uv.uv.foreach_set('vector', [0.0374, 0.5133, 0.0374, 1.0, 0.0187, 1.0, 0.0187, 0.5133, 0.0187, 1.0, 4.561e-08, 1.0, 0.0, 0.5133, 0.0187, 0.5133, 0.4813, 0.0, 0.4813, 0.5133, 0.0, 0.5133, 1.936e-07, 6.024e-08, 0.9626, 0.5133, 0.9626, 0.0, 0.9813, 0.0, 0.9813, 0.5133, 0.9626, 0.0, 0.9626, 0.5133, 0.4813, 0.5133, 0.4813, 6.024e-08, 1.0, 3.012e-08, 1.0, 0.5133, 0.9813, 0.5133, 0.9813, 0.0])
me_cube.materials.append(mat_porte)
me_cube.use_remesh_preserve_volume = False
me_cube.use_remesh_preserve_attributes = False
me_cube.use_mirror_vertex_groups = False
me_cube.update()

# ---- objects
ob_poignee = bpy.data.objects.new('Poignee', me_cylinder)
ob_encadrement = bpy.data.objects.new('Encadrement', me_cube_001)
ob_porte = bpy.data.objects.new('Porte', me_cube)
ob_lamp = bpy.data.objects.new('Lamp', light_lamp)
ob_camera = bpy.data.objects.new('Camera', cam_camera)

# ---- transforms, parenting, visibility, modifiers, constraints
ob_poignee.location = (0.004333, 1.34, 1.78)
ob_poignee.rotation_euler = (-0.0, -1.571, 0.0)
ob_poignee.lineart.crease_threshold = 0.0
ob_encadrement.location = (-0.08251, -0.168, 1.812)
ob_encadrement.lineart.crease_threshold = 0.0
ob_porte.location = (0.0, -0.1949, 1.842)
ob_porte.lock_rotations_4d = False
ob_porte.empty_display_type = 'ARROWS'
ob_porte.lineart.crease_threshold = 0.0
ob_lamp.location = (4.076, 1.005, 5.904)
ob_lamp.rotation_euler = (0.6503, 0.05522, 1.866)
ob_lamp.lock_rotations_4d = False
ob_lamp.empty_display_type = 'ARROWS'
ob_lamp.color = (0.0, 0.0, 0.0, 0.0)
ob_lamp.lineart.crease_threshold = 0.0
ob_camera.location = (7.481, -6.508, 5.344)
ob_camera.rotation_euler = (1.109, 0.01082, 0.8149)
ob_camera.lock_rotations_4d = False
ob_camera.empty_display_type = 'ARROWS'
ob_camera.color = (0.0, 0.0, 0.0, 0.0)
ob_camera.display_type = 'WIRE'
ob_camera.lineart.crease_threshold = 0.0

# ---- collection membership
col_collection_1.objects.link(ob_poignee)
col_collection_1.objects.link(ob_encadrement)
col_collection_1.objects.link(ob_porte)
col_collection_1.objects.link(ob_lamp)
col_collection_1.objects.link(ob_camera)

# ---- scene / render settings (as saved in the file)
scene.camera = ob_camera
scene.frame_start = 1; scene.frame_end = 250; scene.frame_set(1)
scene.render.engine = 'BLENDER_EEVEE_NEXT'
scene.render.resolution_percentage = 50
scene.render.dither_intensity = 0.0
scene.cycles.use_denoising = False
scene.cycles.samples = 10
scene.cycles.sampling_pattern = 'TABULATED_SOBOL'
scene.cycles.light_sampling_threshold = 0.0
scene.cycles.use_adaptive_sampling = False
scene.cycles.use_light_tree = False
scene.cycles.blur_glossy = 0.0
scene.cycles.pixel_filter_type = 'GAUSSIAN'
scene.cycles.sample_clamp_indirect = 0.0
scene.view_settings.view_transform = 'Standard'
bpy.context.view_layer.update()

